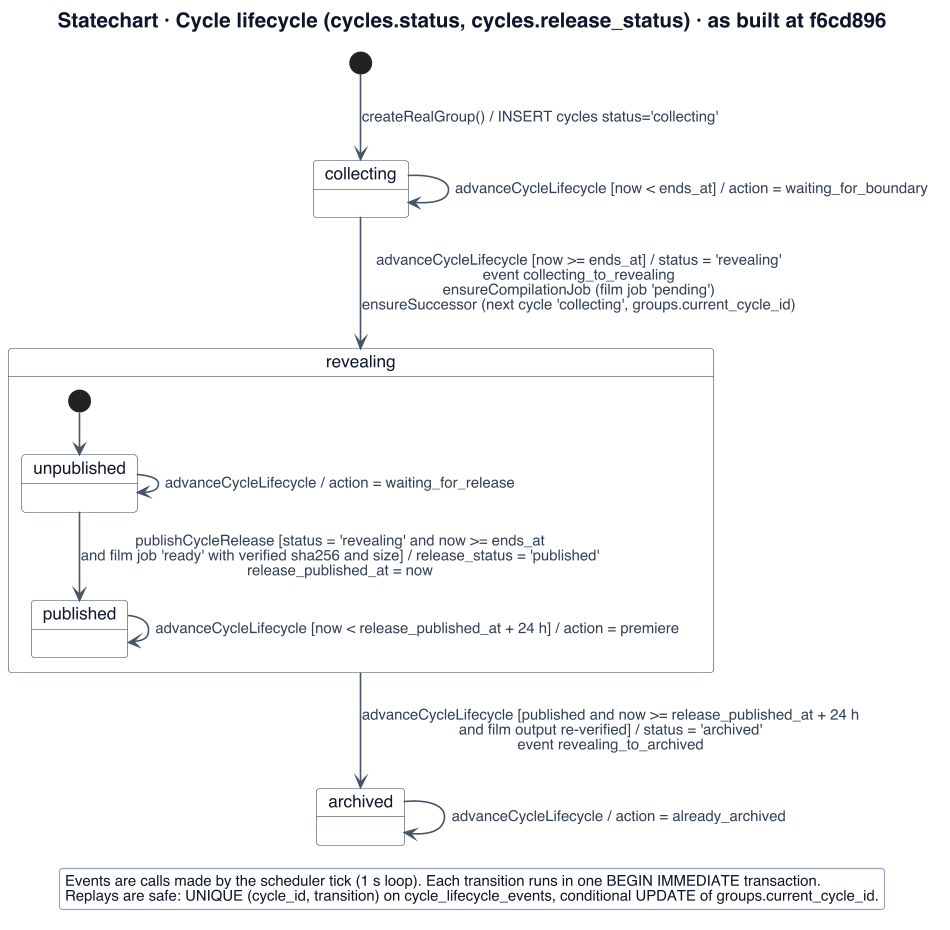

The diagram above was rendered by PlantUML. Its source (embedded in the PNG):
@startuml
!include _style.iuml
title Statechart · Cycle lifecycle (cycles.status, cycles.release_status) · as built at f6cd896
' Evidence: server/src/cycles/lifecycle.ts#L312-L411 (advanceCycleLifecycleVerified), #L216-L273 (publishCycleReleaseVerified), #L276-L310 (ensureSuccessor), #L38 (PREMIERE_DURATION_MS); groups/real.ts#L94-L99; cycles/scheduler.ts#L58-L80
[*] --> collecting : createRealGroup() / INSERT cycles status='collecting'
state collecting
collecting --> collecting : advanceCycleLifecycle [now < ends_at] / action = waiting_for_boundary
collecting --> revealing : advanceCycleLifecycle [now >= ends_at] / status = 'revealing'\nevent collecting_to_revealing\nensureCompilationJob (film job 'pending')\nensureSuccessor (next cycle 'collecting', groups.current_cycle_id)
state revealing {
  [*] --> unpublished
  unpublished --> unpublished : advanceCycleLifecycle / action = waiting_for_release
  unpublished --> published : publishCycleRelease [status = 'revealing' and now >= ends_at\nand film job 'ready' with verified sha256 and size] / release_status = 'published'\nrelease_published_at = now
  published --> published : advanceCycleLifecycle [now < release_published_at + 24 h] / action = premiere
}
revealing --> archived : advanceCycleLifecycle [published and now >= release_published_at + 24 h\nand film output re-verified] / status = 'archived'\nevent revealing_to_archived
archived --> archived : advanceCycleLifecycle / action = already_archived
legend bottom
  Events are calls made by the scheduler tick (1 s loop). Each transition runs in one BEGIN IMMEDIATE transaction.
  Replays are safe: UNIQUE (cycle_id, transition) on cycle_lifecycle_events, conditional UPDATE of groups.current_cycle_id.
endlegend
@enduml